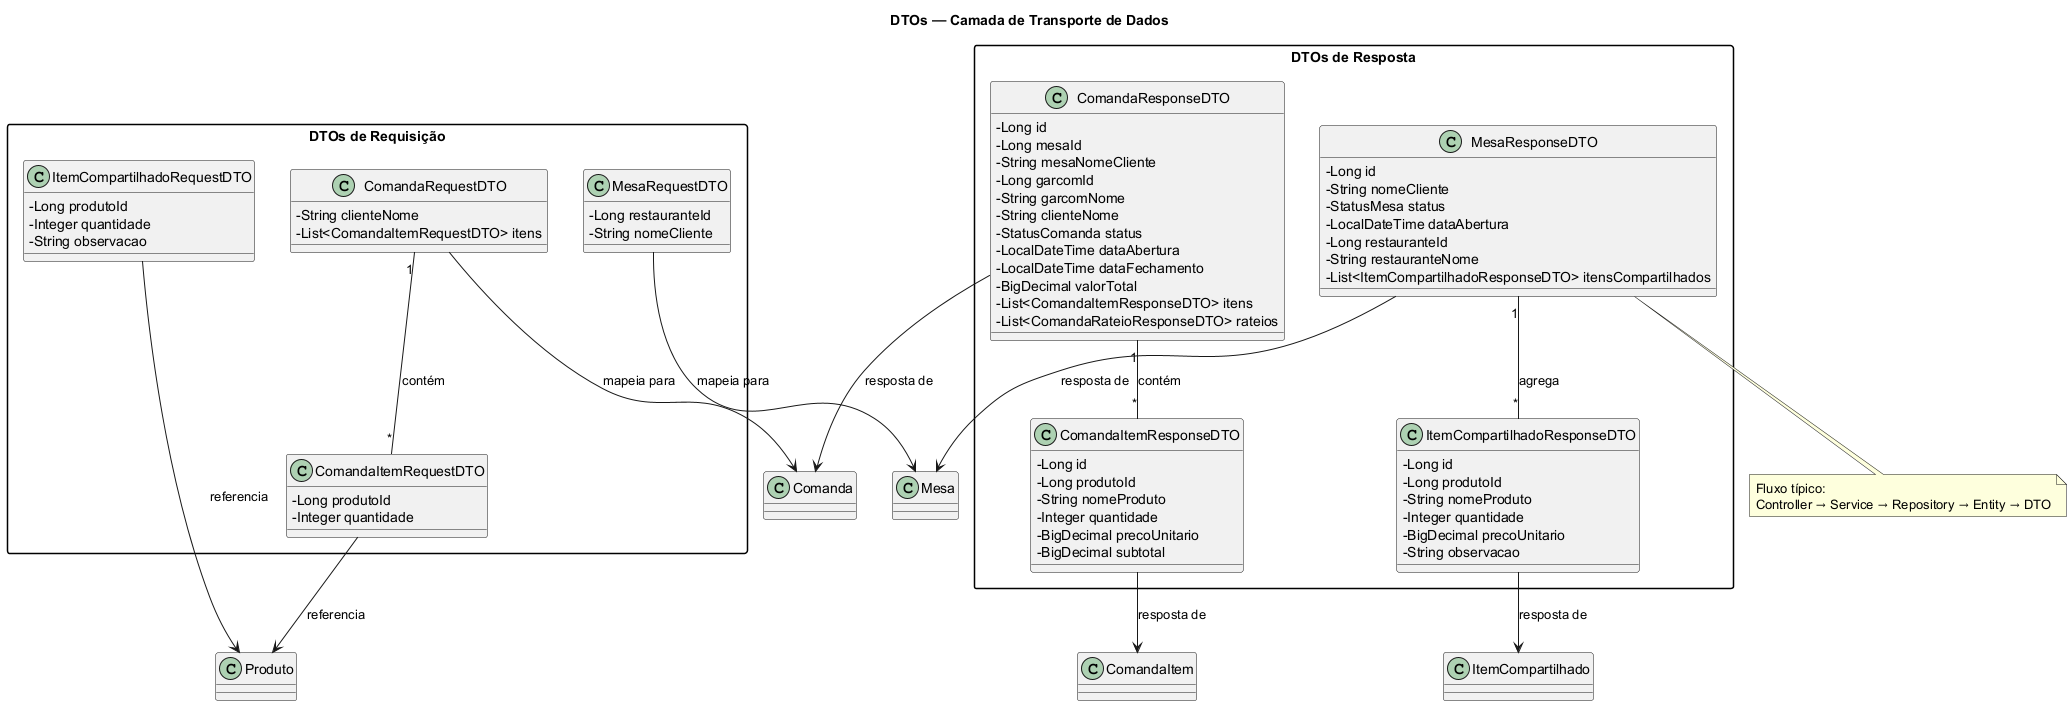

The diagram above was rendered by PlantUML. Its source (embedded in the PNG):
@startuml
skinparam classAttributeIconSize 0
skinparam packageStyle rectangle

title DTOs — Camada de Transporte de Dados

package "DTOs de Requisição" as REQ {

  class MesaRequestDTO {
    - Long restauranteId
    - String nomeCliente
  }

  class ComandaRequestDTO {
    - String clienteNome
    - List<ComandaItemRequestDTO> itens
  }

  class ComandaItemRequestDTO {
    - Long produtoId
    - Integer quantidade
  }

  class ItemCompartilhadoRequestDTO {
    - Long produtoId
    - Integer quantidade
    - String observacao
  }
}

package "DTOs de Resposta" as RES {

  class MesaResponseDTO {
    - Long id
    - String nomeCliente
    - StatusMesa status
    - LocalDateTime dataAbertura
    - Long restauranteId
    - String restauranteNome
    - List<ItemCompartilhadoResponseDTO> itensCompartilhados
  }

  class ComandaResponseDTO {
    - Long id
    - Long mesaId
    - String mesaNomeCliente
    - Long garcomId
    - String garcomNome
    - String clienteNome
    - StatusComanda status
    - LocalDateTime dataAbertura
    - LocalDateTime dataFechamento
    - BigDecimal valorTotal
    - List<ComandaItemResponseDTO> itens
    - List<ComandaRateioResponseDTO> rateios
  }

  class ComandaItemResponseDTO {
    - Long id
    - Long produtoId
    - String nomeProduto
    - Integer quantidade
    - BigDecimal precoUnitario
    - BigDecimal subtotal
  }

  class ItemCompartilhadoResponseDTO {
    - Long id
    - Long produtoId
    - String nomeProduto
    - Integer quantidade
    - BigDecimal precoUnitario
    - String observacao
  }
}

' ========== Composição entre DTOs ==========

ComandaRequestDTO "1" -- "*" ComandaItemRequestDTO : contém
ComandaResponseDTO "1" -- "*" ComandaItemResponseDTO : contém
MesaResponseDTO "1" -- "*" ItemCompartilhadoResponseDTO : agrega

' ========== Mapeamento para Entidades ==========

MesaRequestDTO --> Mesa : "mapeia para"
MesaResponseDTO --> Mesa : "resposta de"
ComandaRequestDTO --> Comanda : "mapeia para"
ComandaResponseDTO --> Comanda : "resposta de"
ComandaItemRequestDTO --> Produto : "referencia"
ComandaItemResponseDTO --> ComandaItem : "resposta de"
ItemCompartilhadoRequestDTO --> Produto : "referencia"
ItemCompartilhadoResponseDTO --> ItemCompartilhado : "resposta de"

note bottom of MesaResponseDTO
  Fluxo típico:
  Controller → Service → Repository → Entity → DTO
end note

@enduml